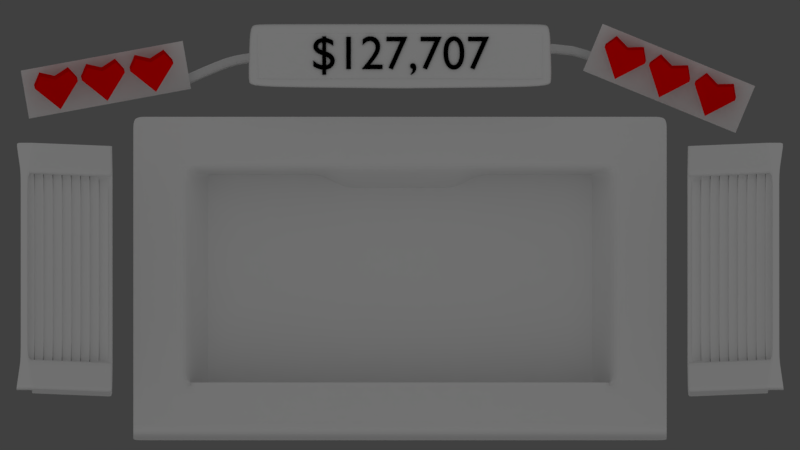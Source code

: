 # Source: onnon_arena_w_ui.blend  (saved by Blender 2.78.0; exported with 4.5.12 LTS)
import bpy
from mathutils import Matrix  # noqa: F401  (used for matrix-valued properties, if any)

bpy.ops.wm.read_factory_settings(use_empty=True)
scene = bpy.context.scene
scene.name = 'Scene'

# ---- collections
col_collection_1 = bpy.data.collections.new('Collection 1'); scene.collection.children.link(col_collection_1)

# ---- materials (node trees are filled in below, after node groups)
mat_material = bpy.data.materials.new('Material')
mat_material.alpha_threshold = 0.0
mat_material.use_transparent_shadow = False
mat_material.diffuse_color = (1.0, 0.0, 0.0, 1.0)
mat_material.roughness = 0.5
mat_material_001 = bpy.data.materials.new('Material.001')
mat_material_001.alpha_threshold = 0.0
mat_material_001.use_transparent_shadow = False
mat_material_001.diffuse_color = (0.0, 0.0, 0.0, 1.0)
mat_material_001.roughness = 0.5
mat_material_002 = bpy.data.materials.new('Material.002')
mat_material_002.alpha_threshold = 0.0
mat_material_002.use_transparent_shadow = False
mat_material_002.diffuse_color = (1.0, 0.0, 0.0, 1.0)
mat_material_002.roughness = 0.5
mat_material_003 = bpy.data.materials.new('Material.003')
mat_material_003.alpha_threshold = 0.0
mat_material_003.use_transparent_shadow = False
mat_material_003.diffuse_color = (1.0, 0.0, 0.0, 1.0)
mat_material_003.roughness = 0.5
mat_material_004 = bpy.data.materials.new('Material.004')
mat_material_004.alpha_threshold = 0.0
mat_material_004.use_transparent_shadow = False
mat_material_004.diffuse_color = (1.0, 0.0, 0.0, 1.0)
mat_material_004.roughness = 0.5
mat_material_005 = bpy.data.materials.new('Material.005')
mat_material_005.alpha_threshold = 0.0
mat_material_005.use_transparent_shadow = False
mat_material_005.diffuse_color = (1.0, 0.0, 0.0, 1.0)
mat_material_005.roughness = 0.5
mat_material_006 = bpy.data.materials.new('Material.006')
mat_material_006.alpha_threshold = 0.0
mat_material_006.use_transparent_shadow = False
mat_material_006.diffuse_color = (1.0, 0.0, 0.0, 1.0)
mat_material_006.roughness = 0.5

# ---- material node trees

# ---- world
world_world = bpy.data.worlds.new('World'); scene.world = world_world
world_world.color = (0.05088, 0.05088, 0.05088)
world_world.use_sun_shadow = False
world_world.sun_shadow_jitter_overblur = 0.0
world_world.cycles.sampling_method = 'MANUAL'

# ---- cameras
cam_camera_001 = bpy.data.cameras.new('Camera.001')
cam_camera_001.type = 'ORTHO'
cam_camera_001.clip_end = 100.0
cam_camera_001.lens = 35.0
cam_camera_001.sensor_width = 32.0
cam_camera_001.sensor_height = 18.0
cam_camera_001.ortho_scale = 30.0
cam_camera_001.display_size = 2.0
cam_camera_001.dof.focus_distance = 0.0
cam_camera_001.dof.aperture_fstop = 128.0
cam_camera_001.dof.aperture_blades = 6

# ---- lights
light_sun = bpy.data.lights.new('Sun', 'SUN')
light_sun.transmission_factor = 0.0
light_sun.angle = 3.102
light_sun.energy = 0.5
light_sun.shadow_buffer_clip_start = 0.5
light_sun.shadow_soft_size = 50.0
light_sun.shadow_cascade_max_distance = 1000.0

# ---- meshes
me_cube_010 = bpy.data.meshes.new('Cube.010')
me_cube_010.from_pydata([(-24.87, -1.0, -1.0), (-24.87, -1.0, 1.0), (-24.87, 1.0, -1.0), (-24.87, 1.0, 1.0), (0.0, 1.0, -1.0), (0.0, 1.0, 1.0), (0.0, -1.0, -1.0), (0.0, -1.0, 1.0), (-26.81, 0.7071, 1.0), (-26.81, 0.7071, -1.0), (-25.39, -0.7071, -1.0), (-25.39, -0.7071, 1.0), (-27.09, -8.402, 1.0), (-27.09, -8.402, -1.0), (-25.09, -8.402, -1.0), (-25.09, -8.402, 1.0), (-26.8, -10.22, 1.0), (-26.8, -10.22, -1.0), (-25.38, -8.807, -1.0), (-25.38, -8.807, 1.0), (-0.01382, -10.51, 1.0), (-0.01382, -10.51, -1.0), (-0.01382, -8.511, -1.0), (-0.01382, -8.511, 1.0)], [], [(4, 2, 3, 5), (1, 11, 10, 0), (4, 6, 0, 2), (3, 1, 7, 5), (0, 6, 7, 1), (11, 15, 14, 10), (0, 10, 9, 2), (3, 8, 11, 1), (2, 9, 8, 3), (12, 16, 19, 15), (10, 14, 13, 9), (8, 12, 15, 11), (9, 13, 12, 8), (16, 20, 23, 19), (13, 17, 16, 12), (15, 19, 18, 14), (14, 18, 17, 13), (21, 22, 23, 20), (17, 21, 20, 16), (19, 23, 22, 18), (18, 22, 21, 17)])
me_cube_010.use_remesh_preserve_volume = False
me_cube_010.use_remesh_preserve_attributes = False
me_cube_010.use_mirror_vertex_groups = False
me_cube_010.update()
me_cube_009 = bpy.data.meshes.new('Cube.009')
me_cube_009.from_pydata([(-1.0, -1.0, -14.9), (-1.0, -1.0, -12.9), (-1.0, 1.0, -12.9), (1.0, -1.0, -14.9), (1.0, -1.0, -12.9), (1.0, 1.0, -12.9), (-33.57, -1.0, -14.9), (-33.57, -1.0, -12.9), (-33.57, 1.0, -12.9), (-39.05, -1.951, -14.98), (-39.13, -1.968, -12.98), (-39.97, -0.1557, -13.0), (-49.88, -6.861, -12.34), (-49.96, -6.878, -10.34), (-50.8, -5.066, -10.36), (32.07, 3.098, -12.72), (32.36, 1.116, -14.71), (32.33, 1.115, -12.71), (42.68, -0.3531, -13.07), (41.47, -1.981, -15.04), (41.57, -2.011, -13.04)], [], [(1, 2, 8, 7), (4, 3, 16, 17), (3, 4, 1, 0), (5, 2, 1, 4), (0, 1, 7, 6), (10, 11, 14, 13), (6, 7, 10, 9), (7, 8, 11, 10), (9, 10, 13, 12), (5, 4, 17, 15), (15, 17, 20, 18), (17, 16, 19, 20)])
me_cube_009.use_remesh_preserve_volume = False
me_cube_009.use_remesh_preserve_attributes = False
me_cube_009.use_mirror_vertex_groups = False
me_cube_009.update()
me_cube = bpy.data.meshes.new('Cube')
me_cube.from_pydata([(0.0, -0.4422, -1.0), (0.0, -0.4422, 1.0), (-1.0, 0.8036, -1.0), (-1.0, 0.8036, 1.0), (-0.6693, 1.373, 1.0), (-0.6693, 1.373, -1.0), (1.0, 0.8036, -1.0), (1.0, 0.8036, 1.0), (0.6693, 1.373, -1.0), (0.6693, 1.373, 1.0), (0.0, 0.8036, -1.0), (0.0, 0.8036, 1.0), (0.0, 1.062, 1.0), (0.0, 1.062, -1.0)], [], [(0, 1, 3, 2), (7, 6, 8, 9), (6, 7, 1, 0), (13, 12, 9, 8), (2, 10, 6, 0), (7, 11, 3, 1), (10, 2, 5, 13), (11, 7, 9, 12), (2, 3, 4, 5), (3, 11, 12, 4), (6, 10, 13, 8), (5, 4, 12, 13)])
me_cube.materials.append(mat_material)
me_cube.use_remesh_preserve_volume = False
me_cube.use_remesh_preserve_attributes = False
me_cube.use_mirror_vertex_groups = False
me_cube.update()
me_plane_002 = bpy.data.meshes.new('Plane.002')
me_plane_002.from_pydata([(-1.0, -1.0, 0.0), (1.0, -1.0, 0.0), (-1.0, 1.0, 0.0), (1.0, 1.0, 0.0)], [], [(0, 1, 3, 2)])
me_plane_002.use_remesh_preserve_volume = False
me_plane_002.use_remesh_preserve_attributes = False
me_plane_002.use_mirror_vertex_groups = False
me_plane_002.update()
me_cube_002 = bpy.data.meshes.new('Cube.002')
me_cube_002.from_pydata([(0.3191, -5.154, 0.817), (0.3191, -5.154, 1.31), (0.3191, 5.154, 0.817), (0.3191, 5.154, 1.31), (0.8123, -5.154, 0.817), (0.8123, -5.154, 1.31), (0.8123, 5.154, 0.817), (0.8123, 5.154, 1.31), (-0.174, -5.154, 1.064), (-0.174, -5.154, 1.557), (-0.174, 5.154, 1.064), (-0.174, 5.154, 1.557), (0.3191, -5.154, 1.064), (0.3191, -5.154, 1.557), (0.3191, 5.154, 1.064), (0.3191, 5.154, 1.557), (-0.6671, -5.154, 1.31), (-0.6671, -5.154, 1.803), (-0.6671, 5.154, 1.31), (-0.6671, 5.154, 1.803), (-0.174, -5.154, 1.31), (-0.174, -5.154, 1.803), (-0.174, 5.154, 1.31), (-0.174, 5.154, 1.803), (-1.16, -5.154, 1.557), (-1.16, -5.154, 2.05), (-1.16, 5.154, 1.557), (-1.16, 5.154, 2.05), (-0.6671, -5.154, 1.557), (-0.6671, -5.154, 2.05), (-0.6671, 5.154, 1.557), (-0.6671, 5.154, 2.05), (-1.653, -5.154, 1.803), (-1.653, -5.154, 2.296), (-1.653, 5.154, 1.803), (-1.653, 5.154, 2.296), (-1.16, -5.154, 1.803), (-1.16, -5.154, 2.296), (-1.16, 5.154, 1.803), (-1.16, 5.154, 2.296), (-2.146, -5.154, 2.05), (-2.146, -5.154, 2.543), (-2.146, 5.154, 2.05), (-2.146, 5.154, 2.543), (-1.653, -5.154, 2.05), (-1.653, -5.154, 2.543), (-1.653, 5.154, 2.05), (-1.653, 5.154, 2.543), (-2.64, -5.154, 2.296), (-2.64, -5.154, 2.789), (-2.64, 5.154, 2.296), (-2.64, 5.154, 2.789), (-2.146, -5.154, 2.296), (-2.146, -5.154, 2.789), (-2.146, 5.154, 2.296), (-2.146, 5.154, 2.789), (-3.133, -5.154, 2.543), (-3.133, -5.154, 3.036), (-3.133, 5.154, 2.543), (-3.133, 5.154, 3.036), (-2.64, -5.154, 2.543), (-2.64, -5.154, 3.036), (-2.64, 5.154, 2.543), (-2.64, 5.154, 3.036), (-3.626, -5.154, 2.789), (-3.626, -5.154, 3.283), (-3.626, 5.154, 2.789), (-3.626, 5.154, 3.283), (-3.133, -5.154, 2.789), (-3.133, -5.154, 3.283), (-3.133, 5.154, 2.789), (-3.133, 5.154, 3.283), (-3.499, -5.0, 2.987), (-3.499, 5.0, 2.987), (1.0, -5.0, -0.9945), (1.035, -5.0, 1.161), (1.0, 5.0, -0.9945), (1.035, 5.0, 1.161), (-3.27, -6.587, 1.008), (-3.27, -6.587, 2.997), (1.0, 6.587, -0.9844), (1.0, 6.587, 1.005), (1.0, -6.587, 1.005), (1.0, -6.587, -0.9844), (-3.499, 5.0, 3.908), (1.0, 5.0, 1.916), (1.0, -5.0, 1.916), (-3.499, -5.0, 3.908), (-3.27, 6.587, 3.918), (1.0, 6.587, 1.926), (1.0, -6.587, 1.926), (-3.27, -6.587, 3.918), (-4.105, -6.587, 2.997), (-3.876, -5.0, 3.908), (-4.105, -6.587, 3.918), (-4.105, 6.587, 3.918), (-3.876, 5.0, 3.908), (-3.499, 0.0, 2.987), (-3.499, 0.0, 3.908), (-3.876, 0.0, 3.908), (-2.749, 5.0, 2.655), (-2.0, 5.0, 2.323), (-1.25, 5.0, 1.991), (-0.4998, 5.0, 1.659), (0.215, 5.0, 1.16), (0.215, -5.0, 1.16), (-0.4998, -5.0, 1.659), (-1.25, -5.0, 1.991), (-2.0, -5.0, 2.323), (-2.749, -5.0, 2.655), (-2.558, -6.587, 0.6756), (-1.846, -6.587, 0.3436), (-1.135, -6.587, 0.01158), (-0.4232, -6.587, -0.3204), (0.2884, -6.587, -0.6524), (0.2884, -6.587, 1.337), (-0.4232, -6.587, 1.669), (-1.135, -6.587, 2.001), (-1.846, -6.587, 2.333), (-2.558, -6.587, 2.665), (-2.749, 5.0, 3.576), (-2.0, 5.0, 3.244), (-1.25, 5.0, 2.912), (-0.4998, 5.0, 2.58), (0.2501, 5.0, 2.248), (0.2501, -5.0, 2.248), (-0.4998, -5.0, 2.58), (-1.25, -5.0, 2.912), (-2.0, -5.0, 3.244), (-2.749, -5.0, 3.576), (-2.558, 6.587, 3.586), (-1.846, 6.587, 3.254), (-1.135, 6.587, 2.922), (-0.4232, 6.587, 2.59), (0.2884, 6.587, 2.258), (0.2884, -6.587, 2.258), (-0.4232, -6.587, 2.59), (-1.135, -6.587, 2.922), (-1.846, -6.587, 3.254), (-2.558, -6.587, 3.586)], [], [(2, 3, 7, 6), (6, 7, 5, 4), (4, 5, 1, 0), (7, 3, 1, 5), (10, 11, 15, 14), (14, 15, 13, 12), (12, 13, 9, 8), (15, 11, 9, 13), (18, 19, 23, 22), (22, 23, 21, 20), (20, 21, 17, 16), (23, 19, 17, 21), (26, 27, 31, 30), (30, 31, 29, 28), (28, 29, 25, 24), (31, 27, 25, 29), (34, 35, 39, 38), (38, 39, 37, 36), (36, 37, 33, 32), (39, 35, 33, 37), (42, 43, 47, 46), (46, 47, 45, 44), (44, 45, 41, 40), (47, 43, 41, 45), (50, 51, 55, 54), (54, 55, 53, 52), (52, 53, 49, 48), (55, 51, 49, 53), (58, 59, 63, 62), (62, 63, 61, 60), (60, 61, 57, 56), (63, 59, 57, 61), (66, 67, 71, 70), (70, 71, 69, 68), (68, 69, 65, 64), (71, 67, 65, 69), (76, 77, 75, 74), (77, 76, 80, 81), (110, 119, 79, 78), (79, 91, 94, 92), (74, 75, 82, 83), (115, 82, 90, 135), (129, 87, 91, 139), (124, 85, 89, 134), (82, 75, 86, 90), (109, 72, 87, 129), (104, 77, 85, 124), (77, 81, 89, 85), (84, 88, 95, 96), (91, 87, 93, 94), (84, 96, 99, 98), (87, 72, 97, 98), (73, 84, 98, 97), (93, 87, 98, 99), (73, 100, 120, 84), (100, 101, 121, 120), (101, 102, 122, 121), (102, 103, 123, 122), (103, 104, 124, 123), (75, 105, 125, 86), (105, 106, 126, 125), (106, 107, 127, 126), (107, 108, 128, 127), (108, 109, 129, 128), (84, 120, 130, 88), (120, 121, 131, 130), (121, 122, 132, 131), (122, 123, 133, 132), (123, 124, 134, 133), (86, 125, 135, 90), (125, 126, 136, 135), (126, 127, 137, 136), (127, 128, 138, 137), (128, 129, 139, 138), (79, 119, 139, 91), (119, 118, 138, 139), (118, 117, 137, 138), (117, 116, 136, 137), (116, 115, 135, 136), (83, 82, 115, 114), (114, 115, 116, 113), (113, 116, 117, 112), (112, 117, 118, 111), (111, 118, 119, 110), (77, 104, 105, 75)])
me_cube_002.use_remesh_preserve_volume = False
me_cube_002.use_remesh_preserve_attributes = False
me_cube_002.use_mirror_vertex_groups = False
me_cube_002.update()
me_plane_001 = bpy.data.meshes.new('Plane.001')
me_plane_001.from_pydata([(-1.0, -1.0, 0.0), (1.0, -1.0, 0.0), (-1.0, 1.0, 0.0), (1.0, 1.0, 0.0)], [], [(0, 1, 3, 2)])
me_plane_001.use_remesh_preserve_volume = False
me_plane_001.use_remesh_preserve_attributes = False
me_plane_001.use_mirror_vertex_groups = False
me_plane_001.update()
me_plane = bpy.data.meshes.new('Plane')
me_plane.from_pydata([(-1.0, -1.0, 0.0), (1.0, -1.0, 0.0), (-1.0, 1.0, 0.0), (1.0, 1.0, 0.0), (-1.0, 1.0, -0.1172), (-1.0, -1.0, -0.1172), (1.0, -1.0, -0.1172), (1.0, 1.0, -0.1172), (-1.0, 1.0, 0.1831), (-1.0, -1.0, 0.1831), (1.0, -1.0, 0.1831), (1.0, 1.0, 0.1831)], [], [(3, 1, 10, 11), (1, 6, 7, 3), (2, 4, 5, 0), (3, 2, 4, 7), (0, 1, 6, 5), (9, 8, 11, 10), (0, 2, 8, 9), (2, 3, 11, 8), (1, 0, 9, 10)])
me_plane.use_remesh_preserve_volume = False
me_plane.use_remesh_preserve_attributes = False
me_plane.use_mirror_vertex_groups = False
me_plane.update()
me_cube_001 = bpy.data.meshes.new('Cube.001')
me_cube_001.from_pydata([(10.0, -1.0, -1.0), (10.0, -1.0, 1.0), (10.0, 1.0, 1.0), (7.2, 1.0, -1.0), (1.0, 1.0, 1.0), (2.0, 1.0, 1.0), (3.0, 1.0, 1.0), (4.0, 1.0, 1.0), (5.0, 1.0, 1.0), (6.0, 1.0, 1.0), (7.0, 1.0, 1.0), (8.0, 1.0, 1.0), (9.0, 1.0, 1.0), (1.0, -1.0, -1.0), (2.0, -1.0, -1.0), (3.0, -1.0, -1.0), (4.0, -1.0, -1.0), (5.0, -1.0, -1.0), (6.0, -1.0, -1.0), (7.0, -1.0, -1.0), (8.0, -1.0, -1.0), (9.0, -1.0, -1.0), (9.0, -1.0, 1.0), (8.0, -1.0, 1.0), (7.0, -1.0, 1.0), (6.0, -1.0, 1.0), (5.0, -1.0, 1.0), (4.0, -1.0, 1.0), (3.0, -1.0, 1.0), (2.0, -1.0, 1.0), (1.0, -1.0, 1.0), (9.0, 11.0, 1.0), (10.0, 11.0, 1.0), (8.0, 11.0, 1.0), (10.0, 2.0, 1.0), (10.0, 3.0, 1.0), (10.0, 4.0, 1.0), (10.0, 5.0, 1.0), (10.0, 6.0, 1.0), (10.0, 7.0, 1.0), (10.0, 8.0, 1.0), (10.0, 9.0, 1.0), (10.0, 10.0, 1.0), (9.0, 10.0, 1.0), (9.0, 9.0, 1.0), (9.0, 8.0, 1.0), (9.0, 7.0, 1.0), (9.0, 6.0, 1.0), (9.0, 5.0, 1.0), (9.0, 4.0, 1.0), (9.0, 3.0, 1.0), (9.0, 2.0, 1.0), (8.0, 2.0, 1.0), (8.0, 3.0, 1.0), (8.0, 4.0, 1.0), (8.0, 5.0, 1.0), (8.0, 6.0, 1.0), (8.0, 7.0, 1.0), (8.0, 8.0, 1.0), (8.0, 9.0, 1.0), (8.0, 10.0, 1.0), (7.2, 9.0, -1.0), (7.2, 8.0, -1.0), (7.2, 7.0, -1.0), (7.2, 6.0, -1.0), (7.2, 5.0, -1.0), (7.2, 4.0, -1.0), (7.2, 3.0, -1.0), (7.2, 2.0, -1.0), (-10.0, -1.0, -1.0), (-10.0, -1.0, 1.0), (-10.0, 1.0, 1.0), (-7.2, 1.0, -1.0), (-1.0, 1.0, 1.0), (-2.0, 1.0, 1.0), (-3.0, 1.0, 1.0), (-4.0, 1.0, 1.0), (-5.0, 1.0, 1.0), (-6.0, 1.0, 1.0), (-7.0, 1.0, 1.0), (-8.0, 1.0, 1.0), (-9.0, 1.0, 1.0), (-1.0, -1.0, -1.0), (-2.0, -1.0, -1.0), (-3.0, -1.0, -1.0), (-4.0, -1.0, -1.0), (-5.0, -1.0, -1.0), (-6.0, -1.0, -1.0), (-7.0, -1.0, -1.0), (-8.0, -1.0, -1.0), (-9.0, -1.0, -1.0), (-9.0, -1.0, 1.0), (-8.0, -1.0, 1.0), (-7.0, -1.0, 1.0), (-6.0, -1.0, 1.0), (-5.0, -1.0, 1.0), (-4.0, -1.0, 1.0), (-3.0, -1.0, 1.0), (-2.0, -1.0, 1.0), (-1.0, -1.0, 1.0), (-9.0, 11.0, 1.0), (-10.0, 11.0, 1.0), (-8.0, 11.0, 1.0), (-10.0, 2.0, 1.0), (-10.0, 3.0, 1.0), (-10.0, 4.0, 1.0), (-10.0, 5.0, 1.0), (-10.0, 6.0, 1.0), (-10.0, 7.0, 1.0), (-10.0, 8.0, 1.0), (-10.0, 9.0, 1.0), (-10.0, 10.0, 1.0), (-9.0, 10.0, 1.0), (-9.0, 9.0, 1.0), (-9.0, 8.0, 1.0), (-9.0, 7.0, 1.0), (-9.0, 6.0, 1.0), (-9.0, 5.0, 1.0), (-9.0, 4.0, 1.0), (-9.0, 3.0, 1.0), (-9.0, 2.0, 1.0), (-8.0, 2.0, 1.0), (-8.0, 3.0, 1.0), (-8.0, 4.0, 1.0), (-8.0, 5.0, 1.0), (-8.0, 6.0, 1.0), (-8.0, 7.0, 1.0), (-8.0, 8.0, 1.0), (-8.0, 9.0, 1.0), (-8.0, 10.0, 1.0), (-7.2, 9.0, -1.0), (-7.2, 8.0, -1.0), (-7.2, 7.0, -1.0), (-7.2, 6.0, -1.0), (-7.2, 5.0, -1.0), (-7.2, 4.0, -1.0), (-7.2, 3.0, -1.0), (-7.2, 2.0, -1.0), (0.0, 11.0, 1.0), (0.0, 10.0, 1.0), (0.0, 9.0, 1.0), (-1.421e-14, 8.5, -1.0), (-7.0, 9.0, 1.0), (-6.0, 9.0, 1.0), (-5.0, 9.0, 1.0), (-4.0, 9.0, 1.0), (-3.0, 9.0, 1.0), (-2.0, 9.0, 1.0), (-1.0, 9.0, 1.0), (-1.0, 8.5, -1.0), (-2.0, 8.5, -1.0), (-3.0, 9.0, -1.0), (-4.0, 9.0, -1.0), (-5.0, 9.0, -1.0), (-6.0, 9.0, -1.0), (-7.0, 9.0, -1.0), (-7.0, 10.0, 1.0), (-6.0, 10.0, 1.0), (-5.0, 10.0, 1.0), (-4.0, 10.0, 1.0), (-3.0, 10.0, 1.0), (-2.0, 10.0, 1.0), (-1.0, 10.0, 1.0), (-7.0, 11.0, 1.0), (-6.0, 11.0, 1.0), (-5.0, 11.0, 1.0), (-4.0, 11.0, 1.0), (-3.0, 11.0, 1.0), (-2.0, 11.0, 1.0), (-1.0, 11.0, 1.0), (7.0, 9.0, 1.0), (6.0, 9.0, 1.0), (5.0, 9.0, 1.0), (4.0, 9.0, 1.0), (3.0, 9.0, 1.0), (2.0, 9.0, 1.0), (1.0, 9.0, 1.0), (1.0, 8.5, -1.0), (2.0, 8.5, -1.0), (3.0, 9.0, -1.0), (4.0, 9.0, -1.0), (5.0, 9.0, -1.0), (6.0, 9.0, -1.0), (7.0, 9.0, -1.0), (7.0, 10.0, 1.0), (6.0, 10.0, 1.0), (5.0, 10.0, 1.0), (4.0, 10.0, 1.0), (3.0, 10.0, 1.0), (2.0, 10.0, 1.0), (1.0, 10.0, 1.0), (7.0, 11.0, 1.0), (6.0, 11.0, 1.0), (5.0, 11.0, 1.0), (4.0, 11.0, 1.0), (3.0, 11.0, 1.0), (2.0, 11.0, 1.0), (1.0, 11.0, 1.0), (-10.0, 0.0, 1.0), (-9.0, 0.0, 1.0), (-8.0, 0.0, 1.0), (-7.0, 0.0, 1.0), (-6.0, 0.0, 1.0), (-5.0, 0.0, 1.0), (-4.0, 0.0, 1.0), (-3.0, 0.0, 1.0), (-2.0, 0.0, 1.0), (-1.0, 0.0, 1.0), (10.0, 0.0, 1.0), (9.0, 0.0, 1.0), (8.0, 0.0, 1.0), (7.0, 0.0, 1.0), (6.0, 0.0, 1.0), (5.0, 0.0, 1.0), (4.0, 0.0, 1.0), (3.0, 0.0, 1.0), (2.0, 0.0, 1.0), (1.0, 0.0, 1.0), (-4.768e-07, 1.0, 1.0), (-2.384e-07, -1.0, 1.0), (-3.576e-07, 0.0, 1.0), (-4.768e-07, -1.0, -1.0)], [], [(208, 209, 22, 1), (209, 210, 23, 22), (210, 211, 24, 23), (211, 212, 25, 24), (212, 213, 26, 25), (213, 214, 27, 26), (214, 215, 28, 27), (215, 216, 29, 28), (216, 217, 30, 29), (0, 1, 22, 21), (21, 22, 23, 20), (20, 23, 24, 19), (19, 24, 25, 18), (18, 25, 26, 17), (17, 26, 27, 16), (16, 27, 28, 15), (15, 28, 29, 14), (14, 29, 30, 13), (43, 42, 32, 31), (60, 43, 31, 33), (11, 12, 51, 52), (52, 51, 50, 53), (53, 50, 49, 54), (54, 49, 48, 55), (55, 48, 47, 56), (56, 47, 46, 57), (57, 46, 45, 58), (58, 45, 44, 59), (59, 44, 43, 60), (3, 11, 52, 68), (68, 52, 53, 67), (67, 53, 54, 66), (66, 54, 55, 65), (65, 55, 56, 64), (64, 56, 57, 63), (63, 57, 58, 62), (62, 58, 59, 61), (177, 176, 140, 141), (12, 2, 34, 51), (51, 34, 35, 50), (50, 35, 36, 49), (49, 36, 37, 48), (48, 37, 38, 47), (47, 38, 39, 46), (46, 39, 40, 45), (45, 40, 41, 44), (44, 41, 42, 43), (176, 190, 139, 140), (190, 197, 138, 139), (198, 70, 91, 199), (199, 91, 92, 200), (200, 92, 93, 201), (201, 93, 94, 202), (202, 94, 95, 203), (203, 95, 96, 204), (204, 96, 97, 205), (205, 97, 98, 206), (206, 98, 99, 207), (69, 90, 91, 70), (90, 89, 92, 91), (89, 88, 93, 92), (88, 87, 94, 93), (87, 86, 95, 94), (86, 85, 96, 95), (85, 84, 97, 96), (84, 83, 98, 97), (83, 82, 99, 98), (112, 100, 101, 111), (129, 102, 100, 112), (80, 121, 120, 81), (121, 122, 119, 120), (122, 123, 118, 119), (123, 124, 117, 118), (124, 125, 116, 117), (125, 126, 115, 116), (126, 127, 114, 115), (127, 128, 113, 114), (128, 129, 112, 113), (72, 137, 121, 80), (137, 136, 122, 121), (136, 135, 123, 122), (135, 134, 124, 123), (134, 133, 125, 124), (133, 132, 126, 125), (132, 131, 127, 126), (131, 130, 128, 127), (149, 141, 140, 148), (81, 120, 103, 71), (120, 119, 104, 103), (119, 118, 105, 104), (118, 117, 106, 105), (117, 116, 107, 106), (116, 115, 108, 107), (115, 114, 109, 108), (114, 113, 110, 109), (113, 112, 111, 110), (148, 140, 139, 162), (162, 139, 138, 169), (129, 156, 163, 102), (156, 157, 164, 163), (157, 158, 165, 164), (158, 159, 166, 165), (159, 160, 167, 166), (160, 161, 168, 167), (161, 162, 169, 168), (128, 142, 156, 129), (142, 143, 157, 156), (143, 144, 158, 157), (144, 145, 159, 158), (145, 146, 160, 159), (146, 147, 161, 160), (147, 148, 162, 161), (130, 155, 142, 128), (155, 154, 143, 142), (154, 153, 144, 143), (153, 152, 145, 144), (152, 151, 146, 145), (151, 150, 147, 146), (150, 149, 148, 147), (60, 33, 191, 184), (184, 191, 192, 185), (185, 192, 193, 186), (186, 193, 194, 187), (187, 194, 195, 188), (188, 195, 196, 189), (189, 196, 197, 190), (59, 60, 184, 170), (170, 184, 185, 171), (171, 185, 186, 172), (172, 186, 187, 173), (173, 187, 188, 174), (174, 188, 189, 175), (175, 189, 190, 176), (61, 59, 170, 183), (183, 170, 171, 182), (182, 171, 172, 181), (181, 172, 173, 180), (180, 173, 174, 179), (179, 174, 175, 178), (178, 175, 176, 177), (74, 206, 207, 73), (75, 205, 206, 74), (76, 204, 205, 75), (77, 203, 204, 76), (78, 202, 203, 77), (79, 201, 202, 78), (80, 200, 201, 79), (81, 199, 200, 80), (71, 198, 199, 81), (5, 4, 217, 216), (6, 5, 216, 215), (7, 6, 215, 214), (8, 7, 214, 213), (9, 8, 213, 212), (10, 9, 212, 211), (11, 10, 211, 210), (12, 11, 210, 209), (2, 12, 209, 208), (73, 207, 220, 218), (207, 99, 219, 220), (217, 4, 218, 220), (30, 217, 220, 219), (99, 82, 221, 219), (13, 30, 219, 221)])
me_cube_001.use_remesh_preserve_volume = False
me_cube_001.use_remesh_preserve_attributes = False
me_cube_001.use_mirror_vertex_groups = False
me_cube_001.update()
me_cube_004 = bpy.data.meshes.new('Cube.004')
me_cube_004.from_pydata([(0.3191, -5.154, 0.817), (0.3191, -5.154, 1.31), (0.3191, 5.154, 0.817), (0.3191, 5.154, 1.31), (0.8123, -5.154, 0.817), (0.8123, -5.154, 1.31), (0.8123, 5.154, 0.817), (0.8123, 5.154, 1.31), (-0.174, -5.154, 1.064), (-0.174, -5.154, 1.557), (-0.174, 5.154, 1.064), (-0.174, 5.154, 1.557), (0.3191, -5.154, 1.064), (0.3191, -5.154, 1.557), (0.3191, 5.154, 1.064), (0.3191, 5.154, 1.557), (-0.6671, -5.154, 1.31), (-0.6671, -5.154, 1.803), (-0.6671, 5.154, 1.31), (-0.6671, 5.154, 1.803), (-0.174, -5.154, 1.31), (-0.174, -5.154, 1.803), (-0.174, 5.154, 1.31), (-0.174, 5.154, 1.803), (-1.16, -5.154, 1.557), (-1.16, -5.154, 2.05), (-1.16, 5.154, 1.557), (-1.16, 5.154, 2.05), (-0.6671, -5.154, 1.557), (-0.6671, -5.154, 2.05), (-0.6671, 5.154, 1.557), (-0.6671, 5.154, 2.05), (-1.653, -5.154, 1.803), (-1.653, -5.154, 2.296), (-1.653, 5.154, 1.803), (-1.653, 5.154, 2.296), (-1.16, -5.154, 1.803), (-1.16, -5.154, 2.296), (-1.16, 5.154, 1.803), (-1.16, 5.154, 2.296), (-2.146, -5.154, 2.05), (-2.146, -5.154, 2.543), (-2.146, 5.154, 2.05), (-2.146, 5.154, 2.543), (-1.653, -5.154, 2.05), (-1.653, -5.154, 2.543), (-1.653, 5.154, 2.05), (-1.653, 5.154, 2.543), (-2.64, -5.154, 2.296), (-2.64, -5.154, 2.789), (-2.64, 5.154, 2.296), (-2.64, 5.154, 2.789), (-2.146, -5.154, 2.296), (-2.146, -5.154, 2.789), (-2.146, 5.154, 2.296), (-2.146, 5.154, 2.789), (-3.133, -5.154, 2.543), (-3.133, -5.154, 3.036), (-3.133, 5.154, 2.543), (-3.133, 5.154, 3.036), (-2.64, -5.154, 2.543), (-2.64, -5.154, 3.036), (-2.64, 5.154, 2.543), (-2.64, 5.154, 3.036), (-3.626, -5.154, 2.789), (-3.626, -5.154, 3.283), (-3.626, 5.154, 2.789), (-3.626, 5.154, 3.283), (-3.133, -5.154, 2.789), (-3.133, -5.154, 3.283), (-3.133, 5.154, 2.789), (-3.133, 5.154, 3.283), (-3.499, -5.0, 2.987), (-3.499, 5.0, 2.987), (1.0, -5.0, -0.9945), (1.035, -5.0, 1.161), (1.0, 5.0, -0.9945), (1.035, 5.0, 1.161), (-3.27, -6.587, 1.008), (-3.27, -6.587, 2.997), (1.0, 6.587, -0.9844), (1.0, 6.587, 1.005), (1.0, -6.587, 1.005), (1.0, -6.587, -0.9844), (-3.499, 5.0, 3.908), (1.0, 5.0, 1.916), (1.0, -5.0, 1.916), (-3.499, -5.0, 3.908), (-3.27, 6.587, 3.918), (1.0, 6.587, 1.926), (1.0, -6.587, 1.926), (-3.27, -6.587, 3.918), (-4.105, -6.587, 2.997), (-3.876, -5.0, 3.908), (-4.105, -6.587, 3.918), (-4.105, 6.587, 3.918), (-3.876, 5.0, 3.908), (-3.499, 0.0, 2.987), (-3.499, 0.0, 3.908), (-3.876, 0.0, 3.908), (-2.749, 5.0, 2.655), (-2.0, 5.0, 2.323), (-1.25, 5.0, 1.991), (-0.4998, 5.0, 1.659), (0.215, 5.0, 1.16), (0.215, -5.0, 1.16), (-0.4998, -5.0, 1.659), (-1.25, -5.0, 1.991), (-2.0, -5.0, 2.323), (-2.749, -5.0, 2.655), (-2.558, -6.587, 0.6756), (-1.846, -6.587, 0.3436), (-1.135, -6.587, 0.01158), (-0.4232, -6.587, -0.3204), (0.2884, -6.587, -0.6524), (0.2884, -6.587, 1.337), (-0.4232, -6.587, 1.669), (-1.135, -6.587, 2.001), (-1.846, -6.587, 2.333), (-2.558, -6.587, 2.665), (-2.749, 5.0, 3.576), (-2.0, 5.0, 3.244), (-1.25, 5.0, 2.912), (-0.4998, 5.0, 2.58), (0.2501, 5.0, 2.248), (0.2501, -5.0, 2.248), (-0.4998, -5.0, 2.58), (-1.25, -5.0, 2.912), (-2.0, -5.0, 3.244), (-2.749, -5.0, 3.576), (-2.558, 6.587, 3.586), (-1.846, 6.587, 3.254), (-1.135, 6.587, 2.922), (-0.4232, 6.587, 2.59), (0.2884, 6.587, 2.258), (0.2884, -6.587, 2.258), (-0.4232, -6.587, 2.59), (-1.135, -6.587, 2.922), (-1.846, -6.587, 3.254), (-2.558, -6.587, 3.586)], [], [(2, 3, 7, 6), (6, 7, 5, 4), (4, 5, 1, 0), (7, 3, 1, 5), (10, 11, 15, 14), (14, 15, 13, 12), (12, 13, 9, 8), (15, 11, 9, 13), (18, 19, 23, 22), (22, 23, 21, 20), (20, 21, 17, 16), (23, 19, 17, 21), (26, 27, 31, 30), (30, 31, 29, 28), (28, 29, 25, 24), (31, 27, 25, 29), (34, 35, 39, 38), (38, 39, 37, 36), (36, 37, 33, 32), (39, 35, 33, 37), (42, 43, 47, 46), (46, 47, 45, 44), (44, 45, 41, 40), (47, 43, 41, 45), (50, 51, 55, 54), (54, 55, 53, 52), (52, 53, 49, 48), (55, 51, 49, 53), (58, 59, 63, 62), (62, 63, 61, 60), (60, 61, 57, 56), (63, 59, 57, 61), (66, 67, 71, 70), (70, 71, 69, 68), (68, 69, 65, 64), (71, 67, 65, 69), (76, 77, 75, 74), (77, 76, 80, 81), (110, 119, 79, 78), (79, 91, 94, 92), (74, 75, 82, 83), (115, 82, 90, 135), (129, 87, 91, 139), (124, 85, 89, 134), (82, 75, 86, 90), (109, 72, 87, 129), (104, 77, 85, 124), (77, 81, 89, 85), (84, 88, 95, 96), (91, 87, 93, 94), (84, 96, 99, 98), (87, 72, 97, 98), (73, 84, 98, 97), (93, 87, 98, 99), (73, 100, 120, 84), (100, 101, 121, 120), (101, 102, 122, 121), (102, 103, 123, 122), (103, 104, 124, 123), (75, 105, 125, 86), (105, 106, 126, 125), (106, 107, 127, 126), (107, 108, 128, 127), (108, 109, 129, 128), (84, 120, 130, 88), (120, 121, 131, 130), (121, 122, 132, 131), (122, 123, 133, 132), (123, 124, 134, 133), (86, 125, 135, 90), (125, 126, 136, 135), (126, 127, 137, 136), (127, 128, 138, 137), (128, 129, 139, 138), (79, 119, 139, 91), (119, 118, 138, 139), (118, 117, 137, 138), (117, 116, 136, 137), (116, 115, 135, 136), (83, 82, 115, 114), (114, 115, 116, 113), (113, 116, 117, 112), (112, 117, 118, 111), (111, 118, 119, 110), (77, 104, 105, 75)])
me_cube_004.use_remesh_preserve_volume = False
me_cube_004.use_remesh_preserve_attributes = False
me_cube_004.use_mirror_vertex_groups = False
me_cube_004.update()
me_cube_003 = bpy.data.meshes.new('Cube.003')
me_cube_003.from_pydata([(0.0, -0.4422, -1.0), (0.0, -0.4422, 1.0), (-1.0, 0.8036, -1.0), (-1.0, 0.8036, 1.0), (-0.6693, 1.373, 1.0), (-0.6693, 1.373, -1.0), (1.0, 0.8036, -1.0), (1.0, 0.8036, 1.0), (0.6693, 1.373, -1.0), (0.6693, 1.373, 1.0), (0.0, 0.8036, -1.0), (0.0, 0.8036, 1.0), (0.0, 1.062, 1.0), (0.0, 1.062, -1.0)], [], [(0, 1, 3, 2), (7, 6, 8, 9), (6, 7, 1, 0), (13, 12, 9, 8), (2, 10, 6, 0), (7, 11, 3, 1), (10, 2, 5, 13), (11, 7, 9, 12), (2, 3, 4, 5), (3, 11, 12, 4), (6, 10, 13, 8), (5, 4, 12, 13)])
me_cube_003.materials.append(mat_material_002)
me_cube_003.use_remesh_preserve_volume = False
me_cube_003.use_remesh_preserve_attributes = False
me_cube_003.use_mirror_vertex_groups = False
me_cube_003.update()
me_cube_005 = bpy.data.meshes.new('Cube.005')
me_cube_005.from_pydata([(0.0, -0.4422, -1.0), (0.0, -0.4422, 1.0), (-1.0, 0.8036, -1.0), (-1.0, 0.8036, 1.0), (-0.6693, 1.373, 1.0), (-0.6693, 1.373, -1.0), (1.0, 0.8036, -1.0), (1.0, 0.8036, 1.0), (0.6693, 1.373, -1.0), (0.6693, 1.373, 1.0), (0.0, 0.8036, -1.0), (0.0, 0.8036, 1.0), (0.0, 1.062, 1.0), (0.0, 1.062, -1.0)], [], [(0, 1, 3, 2), (7, 6, 8, 9), (6, 7, 1, 0), (13, 12, 9, 8), (2, 10, 6, 0), (7, 11, 3, 1), (10, 2, 5, 13), (11, 7, 9, 12), (2, 3, 4, 5), (3, 11, 12, 4), (6, 10, 13, 8), (5, 4, 12, 13)])
me_cube_005.materials.append(mat_material_003)
me_cube_005.use_remesh_preserve_volume = False
me_cube_005.use_remesh_preserve_attributes = False
me_cube_005.use_mirror_vertex_groups = False
me_cube_005.update()
me_cube_006 = bpy.data.meshes.new('Cube.006')
me_cube_006.from_pydata([(0.0, -0.4422, -1.0), (0.0, -0.4422, 1.0), (-1.0, 0.8036, -1.0), (-1.0, 0.8036, 1.0), (-0.6693, 1.373, 1.0), (-0.6693, 1.373, -1.0), (1.0, 0.8036, -1.0), (1.0, 0.8036, 1.0), (0.6693, 1.373, -1.0), (0.6693, 1.373, 1.0), (0.0, 0.8036, -1.0), (0.0, 0.8036, 1.0), (0.0, 1.062, 1.0), (0.0, 1.062, -1.0)], [], [(0, 1, 3, 2), (7, 6, 8, 9), (6, 7, 1, 0), (13, 12, 9, 8), (2, 10, 6, 0), (7, 11, 3, 1), (10, 2, 5, 13), (11, 7, 9, 12), (2, 3, 4, 5), (3, 11, 12, 4), (6, 10, 13, 8), (5, 4, 12, 13)])
me_cube_006.materials.append(mat_material_004)
me_cube_006.use_remesh_preserve_volume = False
me_cube_006.use_remesh_preserve_attributes = False
me_cube_006.use_mirror_vertex_groups = False
me_cube_006.update()
me_cube_007 = bpy.data.meshes.new('Cube.007')
me_cube_007.from_pydata([(0.0, -0.4422, -1.0), (0.0, -0.4422, 1.0), (-1.0, 0.8036, -1.0), (-1.0, 0.8036, 1.0), (-0.6693, 1.373, 1.0), (-0.6693, 1.373, -1.0), (1.0, 0.8036, -1.0), (1.0, 0.8036, 1.0), (0.6693, 1.373, -1.0), (0.6693, 1.373, 1.0), (0.0, 0.8036, -1.0), (0.0, 0.8036, 1.0), (0.0, 1.062, 1.0), (0.0, 1.062, -1.0)], [], [(0, 1, 3, 2), (7, 6, 8, 9), (6, 7, 1, 0), (13, 12, 9, 8), (2, 10, 6, 0), (7, 11, 3, 1), (10, 2, 5, 13), (11, 7, 9, 12), (2, 3, 4, 5), (3, 11, 12, 4), (6, 10, 13, 8), (5, 4, 12, 13)])
me_cube_007.materials.append(mat_material_005)
me_cube_007.use_remesh_preserve_volume = False
me_cube_007.use_remesh_preserve_attributes = False
me_cube_007.use_mirror_vertex_groups = False
me_cube_007.update()
me_cube_008 = bpy.data.meshes.new('Cube.008')
me_cube_008.from_pydata([(0.0, -0.4422, -1.0), (0.0, -0.4422, 1.0), (-1.0, 0.8036, -1.0), (-1.0, 0.8036, 1.0), (-0.6693, 1.373, 1.0), (-0.6693, 1.373, -1.0), (1.0, 0.8036, -1.0), (1.0, 0.8036, 1.0), (0.6693, 1.373, -1.0), (0.6693, 1.373, 1.0), (0.0, 0.8036, -1.0), (0.0, 0.8036, 1.0), (0.0, 1.062, 1.0), (0.0, 1.062, -1.0)], [], [(0, 1, 3, 2), (7, 6, 8, 9), (6, 7, 1, 0), (13, 12, 9, 8), (2, 10, 6, 0), (7, 11, 3, 1), (10, 2, 5, 13), (11, 7, 9, 12), (2, 3, 4, 5), (3, 11, 12, 4), (6, 10, 13, 8), (5, 4, 12, 13)])
me_cube_008.materials.append(mat_material_006)
me_cube_008.use_remesh_preserve_volume = False
me_cube_008.use_remesh_preserve_attributes = False
me_cube_008.use_mirror_vertex_groups = False
me_cube_008.update()
me_plane_003 = bpy.data.meshes.new('Plane.003')
me_plane_003.from_pydata([(-1.0, -1.0, 0.0), (1.0, -1.0, 0.0), (-1.0, 1.0, 0.0), (1.0, 1.0, 0.0)], [], [(0, 1, 3, 2)])
me_plane_003.use_remesh_preserve_volume = False
me_plane_003.use_remesh_preserve_attributes = False
me_plane_003.use_mirror_vertex_groups = False
me_plane_003.update()

# ---- curves / text
txt_text = bpy.data.curves.new('Text', 'FONT')
txt_text.dimensions = '2D'
txt_text.body = '$127,707'
txt_text.materials.append(mat_material_001)
txt_text.use_path_clamp = True
txt_text.bevel_resolution = 0
txt_text.extrude = 0.031
txt_text.align_x = 'CENTER'

# ---- objects
ob_cube_010 = bpy.data.objects.new('Cube.010', me_cube_010)
ob_cube_009 = bpy.data.objects.new('Cube.009', me_cube_009)
ob_cube_003 = bpy.data.objects.new('Cube.003', me_cube)
ob_plane_002 = bpy.data.objects.new('Plane.002', me_plane_002)
ob_sun = bpy.data.objects.new('Sun', light_sun)
ob_cube_001 = bpy.data.objects.new('Cube.001', me_cube_002)
ob_plane_001 = bpy.data.objects.new('Plane.001', me_plane_001)
ob_plane = bpy.data.objects.new('Plane', me_plane)
ob_text = bpy.data.objects.new('Text', txt_text)
ob_camera = bpy.data.objects.new('Camera', cam_camera_001)
ob_cube = bpy.data.objects.new('Cube', me_cube_001)
ob_cube_002 = bpy.data.objects.new('Cube.002', me_cube_004)
ob_cube_004 = bpy.data.objects.new('Cube.004', me_cube_003)
ob_cube_005 = bpy.data.objects.new('Cube.005', me_cube_005)
ob_cube_006 = bpy.data.objects.new('Cube.006', me_cube_006)
ob_cube_007 = bpy.data.objects.new('Cube.007', me_cube_007)
ob_cube_008 = bpy.data.objects.new('Cube.008', me_cube_008)
ob_plane_003 = bpy.data.objects.new('Plane.003', me_plane_003)

# ---- transforms, parenting, visibility, modifiers, constraints
ob_cube_010.location = (1.1e-17, 14.21, 1.779)
ob_cube_010.scale = (0.2098, 0.2098, 0.2098)
ob_cube_010.lineart.crease_threshold = 0.0
_m = ob_cube_010.modifiers.new('Mirror', 'MIRROR')
_m.merge_threshold = 0.0472
_m = ob_cube_010.modifiers.new('Subsurf', 'SUBSURF')
_m.uv_smooth = 'PRESERVE_CORNERS'
_m.quality = 1
_m.subdivision_type = 'SIMPLE'
_m.render_levels = 1
_m.show_only_control_edges = False
_m = ob_cube_010.modifiers.new('Subsurf.001', 'SUBSURF')
_m.uv_smooth = 'PRESERVE_CORNERS'
_m.quality = 2
_m.levels = 2
_m.show_only_control_edges = False
_m.use_creases = False
ob_cube_009.location = (0.4715, 13.44, 1.398)
ob_cube_009.scale = (0.1744, 0.1744, 0.1744)
ob_cube_009.lineart.crease_threshold = 0.0
_m = ob_cube_009.modifiers.new('Subsurf', 'SUBSURF')
_m.uv_smooth = 'PRESERVE_CORNERS'
_m.quality = 1
_m.subdivision_type = 'SIMPLE'
_m.render_levels = 1
_m.show_only_control_edges = False
_m = ob_cube_009.modifiers.new('Subsurf.001', 'SUBSURF')
_m.uv_smooth = 'PRESERVE_CORNERS'
_m.quality = 1
_m.render_levels = 1
_m.show_only_control_edges = False
_m.use_creases = False
ob_cube_003.location = (-12.8, 11.7, 0.808)
ob_cube_003.rotation_euler = (0.5078, 0.007646, 0.1831)
ob_cube_003.scale = (0.8215, 0.82, 0.191)
ob_cube_003.lineart.crease_threshold = 0.0
ob_plane_002.location = (-11.03, 12.46, 0.2595)
ob_plane_002.rotation_euler = (0.5078, 0.007646, 0.1831)
ob_plane_002.scale = (3.088, 1.0, 1.0)
ob_plane_002.lineart.crease_threshold = 0.0
ob_sun.location = (-6.225, 13.29, 5.541)
ob_sun.rotation_euler = (0.3089, 0.0, 0.0)
ob_sun.lineart.crease_threshold = 0.0
ob_cube_001.location = (-11.5, 5.0, 2.779)
ob_cube_001.scale = (0.7022, 0.7022, 0.7022)
ob_cube_001.lineart.crease_threshold = 0.0
_m = ob_cube_001.modifiers.new('Subsurf', 'SUBSURF')
_m.uv_smooth = 'PRESERVE_CORNERS'
_m.quality = 2
_m.subdivision_type = 'SIMPLE'
_m.levels = 2
_m.show_only_control_edges = False
_m = ob_cube_001.modifiers.new('Subsurf.001', 'SUBSURF')
_m.uv_smooth = 'PRESERVE_CORNERS'
_m.quality = 1
_m.render_levels = 1
_m.show_only_control_edges = False
_m.use_creases = False
ob_plane_001.location = (0.0, 5.0, -1.0)
ob_plane_001.scale = (7.334, 4.082, 1.0)
ob_plane_001.lineart.crease_threshold = 0.0
ob_plane.location = (-0.008401, 13.21, 1.773)
ob_plane.scale = (5.466, 1.0, 1.0)
ob_plane.lineart.crease_threshold = 0.0
ob_text.location = (0.008401, 12.71, 1.969)
ob_text.scale = (1.781, 1.781, 1.781)
ob_text.lineart.crease_threshold = 0.0
ob_camera.location = (0.0, 3.015, 45.72)
ob_camera.rotation_euler = (0.08727, -2.214e-16, 2.057e-16)
ob_camera.scale = (0.4574, 0.4574, 0.4574)
ob_camera.lineart.crease_threshold = 0.0
ob_cube.location = (0.0, 0.0, 0.0)
ob_cube.lineart.crease_threshold = 0.0
_m = ob_cube.modifiers.new('Subsurf', 'SUBSURF')
_m.uv_smooth = 'PRESERVE_CORNERS'
_m.quality = 1
_m.subdivision_type = 'SIMPLE'
_m.render_levels = 1
_m.show_only_control_edges = False
_m = ob_cube.modifiers.new('Subsurf.001', 'SUBSURF')
_m.uv_smooth = 'PRESERVE_CORNERS'
_m.quality = 2
_m.levels = 2
_m.show_only_control_edges = False
_m.use_creases = False
ob_cube_002.location = (11.5, 5.0, 2.779)
ob_cube_002.rotation_euler = (0.0, 0.0, 3.142)
ob_cube_002.scale = (0.7022, -0.7022, 0.7022)
ob_cube_002.lineart.crease_threshold = 0.0
_m = ob_cube_002.modifiers.new('Subsurf', 'SUBSURF')
_m.uv_smooth = 'PRESERVE_CORNERS'
_m.quality = 2
_m.subdivision_type = 'SIMPLE'
_m.levels = 2
_m.show_only_control_edges = False
_m = ob_cube_002.modifiers.new('Subsurf.001', 'SUBSURF')
_m.uv_smooth = 'PRESERVE_CORNERS'
_m.quality = 1
_m.render_levels = 1
_m.show_only_control_edges = False
_m.use_creases = False
ob_cube_004.location = (-11.04, 12.02, 0.7943)
ob_cube_004.rotation_euler = (0.5078, 0.007646, 0.1831)
ob_cube_004.scale = (0.8215, 0.82, 0.191)
ob_cube_004.lineart.crease_threshold = 0.0
ob_cube_005.location = (-9.221, 12.36, 0.7801)
ob_cube_005.rotation_euler = (0.5078, 0.007646, 0.1831)
ob_cube_005.scale = (0.8215, 0.82, 0.191)
ob_cube_005.lineart.crease_threshold = 0.0
ob_cube_006.location = (8.206, 12.82, 0.6853)
ob_cube_006.rotation_euler = (0.3888, 0.05978, -0.384)
ob_cube_006.scale = (0.8215, 0.82, 0.191)
ob_cube_006.lineart.crease_threshold = 0.0
ob_cube_007.location = (9.866, 12.14, 0.5782)
ob_cube_007.rotation_euler = (0.3888, 0.05978, -0.384)
ob_cube_007.scale = (0.8215, 0.82, 0.191)
ob_cube_007.lineart.crease_threshold = 0.0
ob_cube_008.location = (11.58, 11.45, 0.4676)
ob_cube_008.rotation_euler = (0.3888, 0.05978, -0.384)
ob_cube_008.scale = (0.8215, 0.82, 0.191)
ob_cube_008.lineart.crease_threshold = 0.0
ob_plane_003.location = (10.09, 12.52, 0.1722)
ob_plane_003.rotation_euler = (0.3888, 0.05978, -0.384)
ob_plane_003.scale = (3.088, 1.0, 1.0)
ob_plane_003.lineart.crease_threshold = 0.0

# ---- collection membership
col_collection_1.objects.link(ob_cube_010)
col_collection_1.objects.link(ob_cube_009)
col_collection_1.objects.link(ob_cube_003)
col_collection_1.objects.link(ob_plane_002)
col_collection_1.objects.link(ob_sun)
col_collection_1.objects.link(ob_cube_001)
col_collection_1.objects.link(ob_plane_001)
col_collection_1.objects.link(ob_plane)
col_collection_1.objects.link(ob_text)
col_collection_1.objects.link(ob_camera)
col_collection_1.objects.link(ob_cube)
col_collection_1.objects.link(ob_cube_002)
col_collection_1.objects.link(ob_cube_004)
col_collection_1.objects.link(ob_cube_005)
col_collection_1.objects.link(ob_cube_006)
col_collection_1.objects.link(ob_cube_007)
col_collection_1.objects.link(ob_cube_008)
col_collection_1.objects.link(ob_plane_003)

# ---- scene / render settings (as saved in the file)
scene.camera = ob_camera
scene.frame_start = 1; scene.frame_end = 250; scene.frame_set(0)
scene.render.engine = 'BLENDER_EEVEE_NEXT'
scene.render.dither_intensity = 0.0
scene.cycles.use_denoising = False
scene.cycles.samples = 128
scene.cycles.sampling_pattern = 'TABULATED_SOBOL'
scene.cycles.light_sampling_threshold = 0.0
scene.cycles.use_adaptive_sampling = False
scene.cycles.use_light_tree = False
scene.cycles.blur_glossy = 0.0
scene.cycles.sample_clamp_indirect = 0.0
scene.view_settings.view_transform = 'Standard'
bpy.context.view_layer.update()
